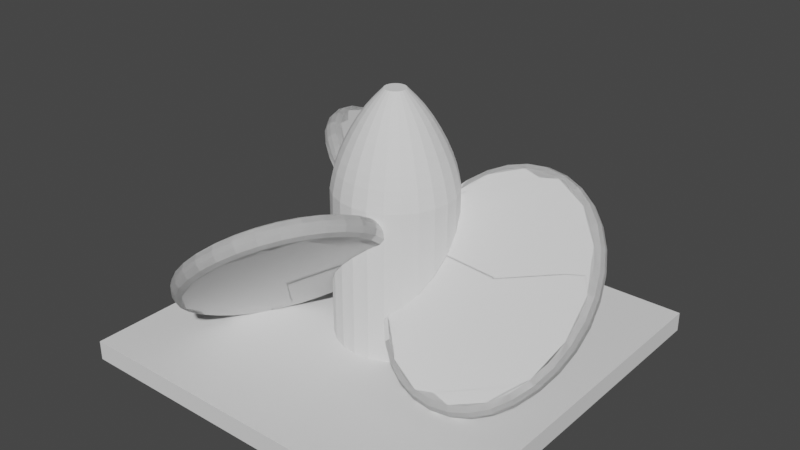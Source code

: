 # Source: propeller_01.blend  (saved by Blender 2.92.15; exported with 4.5.12 LTS)
import bpy
from mathutils import Matrix  # noqa: F401  (used for matrix-valued properties, if any)

bpy.ops.wm.read_factory_settings(use_empty=True)
scene = bpy.context.scene
scene.name = 'Scene'

# ---- collections
col_main = bpy.data.collections.new('[Main]'); scene.collection.children.link(col_main)
col_sub = bpy.data.collections.new('[SUB] 中心軸'); col_main.children.link(col_sub)

# ---- world
world_world = bpy.data.worlds.new('World'); scene.world = world_world
world_world.use_nodes = True; world_world.node_tree.nodes.clear()
_N = world_world.node_tree.nodes; _L = world_world.node_tree.links
n0 = _N.new('ShaderNodeOutputWorld'); n0.name = 'World Output'; n0.location = (300, 300)
n1 = _N.new('ShaderNodeBackground'); n1.name = 'Background'; n1.location = (10, 300)
n1.inputs[0].default_value = (0.05088, 0.05088, 0.05088, 1.0)
_L.new(n1.outputs[0], n0.inputs[0])
n0.is_active_output = True
world_world.color = (0.05088, 0.05088, 0.05088)
world_world.use_sun_shadow = False
world_world.sun_shadow_jitter_overblur = 0.0

# ---- meshes
me_x = bpy.data.meshes.new('圓柱體')
me_x.from_pydata([(0.0, 3.003, -0.013), (0.7772, 2.901, -0.013), (1.502, 2.601, -0.013), (2.123, 2.123, -0.013), (2.601, 1.501, -0.013), (2.901, 0.7772, -0.013), (3.003, 2.267e-07, -0.013), (2.901, -0.7772, -0.013), (2.601, -1.501, -0.013), (2.123, -2.123, -0.013), (1.502, -2.601, -0.013), (0.7772, -2.901, -0.013), (1.169e-06, -3.003, -0.013), (-0.7772, -2.901, -0.013), (-1.501, -2.601, -0.013), (-2.123, -2.123, -0.013), (-2.601, -1.502, -0.013), (-2.901, -0.7772, -0.013), (-3.003, -1.396e-06, -0.013), (-2.901, 0.7772, -0.013), (-2.601, 1.501, -0.013), (-2.123, 2.123, -0.013), (-1.502, 2.601, -0.013), (-0.7772, 2.901, -0.013), (0.0, 3.003, 7.582), (0.7772, 2.901, 7.582), (1.502, 2.601, 7.582), (2.123, 2.123, 7.582), (2.601, 1.501, 7.582), (2.901, 0.7772, 7.582), (3.003, 2.267e-07, 7.582), (2.901, -0.7772, 7.582), (2.601, -1.501, 7.582), (2.123, -2.123, 7.582), (1.502, -2.601, 7.582), (0.7772, -2.901, 7.582), (1.169e-06, -3.003, 7.582), (-0.7772, -2.901, 7.582), (-1.501, -2.601, 7.582), (-2.123, -2.123, 7.582), (-2.601, -1.502, 7.582), (-2.901, -0.7772, 7.582), (-3.003, -1.396e-06, 7.582), (-2.901, 0.7772, 7.582), (-2.601, 1.501, 7.582), (-2.123, 2.123, 7.582), (-1.502, 2.601, 7.582), (-0.7772, 2.901, 7.582), (0.0, 0.529, 12.31), (0.1369, 0.511, 12.31), (0.2645, 0.4581, 12.31), (0.3741, 0.3741, 12.31), (0.4581, 0.2645, 12.31), (0.511, 0.1369, 12.31), (0.529, 3.994e-08, 12.31), (0.511, -0.1369, 12.31), (0.4581, -0.2645, 12.31), (0.3741, -0.3741, 12.31), (0.2645, -0.4581, 12.31), (0.1369, -0.511, 12.31), (2.06e-07, -0.529, 12.31), (-0.1369, -0.511, 12.31), (-0.2645, -0.4581, 12.31), (-0.3741, -0.3741, 12.31), (-0.4581, -0.2645, 12.31), (-0.511, -0.1369, 12.31), (-0.529, -2.459e-07, 12.31), (-0.511, 0.1369, 12.31), (-0.4581, 0.2645, 12.31), (-0.3741, 0.3741, 12.31), (-0.2645, 0.4581, 12.31), (-0.1369, 0.511, 12.31), (0.0, 2.915, 8.072), (0.0, 1.007, 11.81), (0.0, 2.791, 8.59), (0.0, 2.596, 9.163), (0.0, 2.342, 9.759), (0.0, 2.04, 10.35), (0.0, 1.705, 10.91), (0.0, 1.355, 11.4), (0.7544, 2.816, 8.072), (0.2607, 0.9729, 11.81), (0.7223, 2.696, 8.59), (0.672, 2.508, 9.163), (0.6061, 2.262, 9.759), (0.5279, 1.97, 10.35), (0.4414, 1.647, 10.91), (0.3508, 1.309, 11.4), (-0.2607, 0.9729, 11.81), (-0.7544, 2.816, 8.072), (-0.3508, 1.309, 11.4), (-0.4414, 1.647, 10.91), (-0.5279, 1.97, 10.35), (-0.6061, 2.262, 9.759), (-0.672, 2.508, 9.163), (-0.7223, 2.696, 8.59), (0.5036, 0.8723, 11.81), (1.457, 2.524, 8.072), (0.6776, 1.174, 11.4), (0.8526, 1.477, 10.91), (1.02, 1.766, 10.35), (1.171, 2.028, 9.759), (1.298, 2.248, 9.163), (1.395, 2.417, 8.59), (2.061, 2.061, 8.072), (0.7122, 0.7122, 11.81), (1.973, 1.973, 8.59), (1.836, 1.836, 9.163), (1.656, 1.656, 9.759), (1.442, 1.442, 10.35), (1.206, 1.206, 10.91), (0.9583, 0.9583, 11.4), (2.524, 1.457, 8.072), (0.8723, 0.5036, 11.81), (2.417, 1.395, 8.59), (2.248, 1.298, 9.163), (2.028, 1.171, 9.759), (1.766, 1.02, 10.35), (1.477, 0.8526, 10.91), (1.174, 0.6776, 11.4), (2.816, 0.7544, 8.072), (0.9729, 0.2607, 11.81), (2.696, 0.7223, 8.59), (2.508, 0.672, 9.163), (2.262, 0.6061, 9.759), (1.97, 0.5279, 10.35), (1.647, 0.4414, 10.91), (1.309, 0.3508, 11.4), (2.915, 2.248e-07, 8.072), (1.007, 8.219e-08, 11.81), (2.791, 2.193e-07, 8.59), (2.596, 2.077e-07, 9.163), (2.342, 1.9e-07, 9.759), (2.04, 1.667e-07, 10.35), (1.705, 1.416e-07, 10.91), (1.355, 1.122e-07, 11.4), (2.816, -0.7544, 8.072), (0.9729, -0.2607, 11.81), (2.696, -0.7223, 8.59), (2.508, -0.672, 9.163), (2.262, -0.6061, 9.759), (1.97, -0.5279, 10.35), (1.647, -0.4414, 10.91), (1.309, -0.3508, 11.4), (2.524, -1.457, 8.072), (0.8723, -0.5036, 11.81), (2.417, -1.395, 8.59), (2.248, -1.298, 9.163), (2.028, -1.171, 9.759), (1.766, -1.02, 10.35), (1.477, -0.8526, 10.91), (1.174, -0.6776, 11.4), (2.061, -2.061, 8.072), (0.7122, -0.7122, 11.81), (1.973, -1.973, 8.59), (1.836, -1.836, 9.163), (1.656, -1.656, 9.759), (1.442, -1.442, 10.35), (1.206, -1.206, 10.91), (0.9583, -0.9583, 11.4), (1.457, -2.524, 8.072), (0.5036, -0.8723, 11.81), (1.395, -2.417, 8.59), (1.298, -2.248, 9.163), (1.171, -2.028, 9.759), (1.02, -1.766, 10.35), (0.8526, -1.477, 10.91), (0.6776, -1.174, 11.4), (0.7544, -2.816, 8.072), (0.2607, -0.9729, 11.81), (0.7223, -2.696, 8.59), (0.672, -2.508, 9.163), (0.6061, -2.262, 9.759), (0.5279, -1.97, 10.35), (0.4414, -1.647, 10.91), (0.3508, -1.309, 11.4), (1.135e-06, -2.915, 8.072), (3.922e-07, -1.007, 11.81), (1.087e-06, -2.791, 8.59), (1.011e-06, -2.596, 9.163), (9.118e-07, -2.342, 9.759), (7.944e-07, -2.04, 10.35), (6.631e-07, -1.705, 10.91), (5.281e-07, -1.355, 11.4), (-0.7544, -2.816, 8.072), (-0.2607, -0.9729, 11.81), (-0.7223, -2.696, 8.59), (-0.672, -2.508, 9.163), (-0.6061, -2.262, 9.759), (-0.5279, -1.97, 10.35), (-0.4414, -1.647, 10.91), (-0.3508, -1.309, 11.4), (-1.457, -2.524, 8.072), (-0.5036, -0.8723, 11.81), (-1.395, -2.417, 8.59), (-1.298, -2.248, 9.163), (-1.171, -2.028, 9.759), (-1.02, -1.766, 10.35), (-0.8526, -1.477, 10.91), (-0.6776, -1.174, 11.4), (-2.061, -2.061, 8.072), (-0.7122, -0.7122, 11.81), (-1.973, -1.973, 8.59), (-1.836, -1.836, 9.163), (-1.656, -1.656, 9.759), (-1.442, -1.442, 10.35), (-1.206, -1.206, 10.91), (-0.9583, -0.9583, 11.4), (-2.524, -1.457, 8.072), (-0.8723, -0.5036, 11.81), (-2.417, -1.395, 8.59), (-2.248, -1.298, 9.163), (-2.028, -1.171, 9.759), (-1.766, -1.02, 10.35), (-1.477, -0.8526, 10.91), (-1.174, -0.6776, 11.4), (-2.816, -0.7544, 8.072), (-0.9729, -0.2607, 11.81), (-2.696, -0.7223, 8.59), (-2.508, -0.672, 9.163), (-2.262, -0.6061, 9.759), (-1.97, -0.5279, 10.35), (-1.647, -0.4414, 10.91), (-1.309, -0.3508, 11.4), (-2.915, -1.35e-06, 8.072), (-1.007, -4.621e-07, 11.81), (-2.791, -1.288e-06, 8.59), (-2.596, -1.196e-06, 9.163), (-2.342, -1.076e-06, 9.759), (-2.04, -9.35e-07, 10.35), (-1.705, -7.804e-07, 10.91), (-1.355, -6.198e-07, 11.4), (-2.816, 0.7544, 8.072), (-0.9729, 0.2607, 11.81), (-2.696, 0.7223, 8.59), (-2.508, 0.672, 9.163), (-2.262, 0.6061, 9.759), (-1.97, 0.5279, 10.35), (-1.647, 0.4414, 10.91), (-1.309, 0.3508, 11.4), (-2.524, 1.457, 8.072), (-0.8723, 0.5036, 11.81), (-2.417, 1.395, 8.59), (-2.248, 1.298, 9.163), (-2.028, 1.171, 9.759), (-1.766, 1.02, 10.35), (-1.477, 0.8526, 10.91), (-1.174, 0.6776, 11.4), (-2.061, 2.061, 8.072), (-0.7122, 0.7122, 11.81), (-1.973, 1.973, 8.59), (-1.836, 1.836, 9.163), (-1.656, 1.656, 9.759), (-1.442, 1.442, 10.35), (-1.206, 1.206, 10.91), (-0.9583, 0.9583, 11.4), (-1.457, 2.524, 8.072), (-0.5036, 0.8723, 11.81), (-1.395, 2.417, 8.59), (-1.298, 2.248, 9.163), (-1.171, 2.028, 9.759), (-1.02, 1.766, 10.35), (-0.8526, 1.477, 10.91), (-0.6776, 1.174, 11.4)], [], [(25, 80, 97, 26), (27, 104, 112, 28), (28, 112, 120, 29), (29, 120, 128, 30), (30, 128, 136, 31), (31, 136, 144, 32), (32, 144, 152, 33), (33, 152, 160, 34), (34, 160, 168, 35), (35, 168, 176, 36), (36, 176, 184, 37), (37, 184, 192, 38), (38, 192, 200, 39), (39, 200, 208, 40), (40, 208, 216, 41), (41, 216, 224, 42), (42, 224, 232, 43), (43, 232, 240, 44), (44, 240, 248, 45), (45, 248, 256, 46), (46, 256, 89, 47), (47, 89, 72, 24), (257, 70, 71, 88), (0, 1, 2, 3, 4, 5, 6, 7, 8, 9, 10, 11, 12, 13, 14, 15, 16, 17, 18, 19, 20, 21, 22, 23), (23, 47, 24, 0), (22, 46, 47, 23), (21, 45, 46, 22), (20, 44, 45, 21), (19, 43, 44, 20), (18, 42, 43, 19), (17, 41, 42, 18), (16, 40, 41, 17), (15, 39, 40, 16), (14, 38, 39, 15), (13, 37, 38, 14), (12, 36, 37, 13), (11, 35, 36, 12), (10, 34, 35, 11), (9, 33, 34, 10), (8, 32, 33, 9), (7, 31, 32, 8), (6, 30, 31, 7), (5, 29, 30, 6), (4, 28, 29, 5), (3, 27, 28, 4), (2, 26, 27, 3), (1, 25, 26, 2), (0, 24, 25, 1), (49, 48, 71, 70, 69, 68, 67, 66, 65, 64, 63, 62, 61, 60, 59, 58, 57, 56, 55, 54, 53, 52, 51, 50), (81, 49, 50, 96), (88, 71, 48, 73), (26, 97, 104, 27), (249, 69, 70, 257), (241, 68, 69, 249), (233, 67, 68, 241), (225, 66, 67, 233), (217, 65, 66, 225), (209, 64, 65, 217), (201, 63, 64, 209), (193, 62, 63, 201), (185, 61, 62, 193), (177, 60, 61, 185), (169, 59, 60, 177), (161, 58, 59, 169), (153, 57, 58, 161), (145, 56, 57, 153), (137, 55, 56, 145), (129, 54, 55, 137), (121, 53, 54, 129), (113, 52, 53, 121), (105, 51, 52, 113), (96, 50, 51, 105), (24, 72, 80, 25), (81, 96, 98, 87), (87, 98, 99, 86), (86, 99, 100, 85), (85, 100, 101, 84), (84, 101, 102, 83), (83, 102, 103, 82), (82, 103, 97, 80), (73, 81, 87, 79), (79, 87, 86, 78), (78, 86, 85, 77), (77, 85, 84, 76), (76, 84, 83, 75), (75, 83, 82, 74), (74, 82, 80, 72), (257, 88, 90, 263), (263, 90, 91, 262), (262, 91, 92, 261), (261, 92, 93, 260), (260, 93, 94, 259), (259, 94, 95, 258), (258, 95, 89, 256), (249, 257, 263, 255), (255, 263, 262, 254), (254, 262, 261, 253), (253, 261, 260, 252), (252, 260, 259, 251), (251, 259, 258, 250), (250, 258, 256, 248), (241, 249, 255, 247), (247, 255, 254, 246), (246, 254, 253, 245), (245, 253, 252, 244), (244, 252, 251, 243), (243, 251, 250, 242), (242, 250, 248, 240), (233, 241, 247, 239), (239, 247, 246, 238), (238, 246, 245, 237), (237, 245, 244, 236), (236, 244, 243, 235), (235, 243, 242, 234), (234, 242, 240, 232), (225, 233, 239, 231), (231, 239, 238, 230), (230, 238, 237, 229), (229, 237, 236, 228), (228, 236, 235, 227), (227, 235, 234, 226), (226, 234, 232, 224), (217, 225, 231, 223), (223, 231, 230, 222), (222, 230, 229, 221), (221, 229, 228, 220), (220, 228, 227, 219), (219, 227, 226, 218), (218, 226, 224, 216), (209, 217, 223, 215), (215, 223, 222, 214), (214, 222, 221, 213), (213, 221, 220, 212), (212, 220, 219, 211), (211, 219, 218, 210), (210, 218, 216, 208), (201, 209, 215, 207), (207, 215, 214, 206), (206, 214, 213, 205), (205, 213, 212, 204), (204, 212, 211, 203), (203, 211, 210, 202), (202, 210, 208, 200), (193, 201, 207, 199), (199, 207, 206, 198), (198, 206, 205, 197), (197, 205, 204, 196), (196, 204, 203, 195), (195, 203, 202, 194), (194, 202, 200, 192), (185, 193, 199, 191), (191, 199, 198, 190), (190, 198, 197, 189), (189, 197, 196, 188), (188, 196, 195, 187), (187, 195, 194, 186), (186, 194, 192, 184), (177, 185, 191, 183), (183, 191, 190, 182), (182, 190, 189, 181), (181, 189, 188, 180), (180, 188, 187, 179), (179, 187, 186, 178), (178, 186, 184, 176), (169, 177, 183, 175), (175, 183, 182, 174), (174, 182, 181, 173), (173, 181, 180, 172), (172, 180, 179, 171), (171, 179, 178, 170), (170, 178, 176, 168), (161, 169, 175, 167), (167, 175, 174, 166), (166, 174, 173, 165), (165, 173, 172, 164), (164, 172, 171, 163), (163, 171, 170, 162), (162, 170, 168, 160), (153, 161, 167, 159), (159, 167, 166, 158), (158, 166, 165, 157), (157, 165, 164, 156), (156, 164, 163, 155), (155, 163, 162, 154), (154, 162, 160, 152), (145, 153, 159, 151), (151, 159, 158, 150), (150, 158, 157, 149), (149, 157, 156, 148), (148, 156, 155, 147), (147, 155, 154, 146), (146, 154, 152, 144), (137, 145, 151, 143), (143, 151, 150, 142), (142, 150, 149, 141), (141, 149, 148, 140), (140, 148, 147, 139), (139, 147, 146, 138), (138, 146, 144, 136), (129, 137, 143, 135), (135, 143, 142, 134), (134, 142, 141, 133), (133, 141, 140, 132), (132, 140, 139, 131), (131, 139, 138, 130), (130, 138, 136, 128), (121, 129, 135, 127), (127, 135, 134, 126), (126, 134, 133, 125), (125, 133, 132, 124), (124, 132, 131, 123), (123, 131, 130, 122), (122, 130, 128, 120), (113, 121, 127, 119), (119, 127, 126, 118), (118, 126, 125, 117), (117, 125, 124, 116), (116, 124, 123, 115), (115, 123, 122, 114), (114, 122, 120, 112), (105, 113, 119, 111), (111, 119, 118, 110), (110, 118, 117, 109), (109, 117, 116, 108), (108, 116, 115, 107), (107, 115, 114, 106), (106, 114, 112, 104), (96, 105, 111, 98), (98, 111, 110, 99), (99, 110, 109, 100), (100, 109, 108, 101), (101, 108, 107, 102), (102, 107, 106, 103), (103, 106, 104, 97), (88, 73, 79, 90), (90, 79, 78, 91), (91, 78, 77, 92), (92, 77, 76, 93), (93, 76, 75, 94), (94, 75, 74, 95), (95, 74, 72, 89), (73, 48, 49, 81)])
_uv = me_x.uv_layers.new(name='UVMap')
_uv.uv.foreach_set('vector', [0.9583, 0.9093, 0.9583, 0.9101, 0.9167, 0.9101, 0.9167, 0.9093, 0.875, 0.9093, 0.875, 0.9101, 0.8333, 0.9101, 0.8333, 0.9093, 0.8333, 0.9093, 0.8333, 0.9101, 0.7917, 0.9101, 0.7917, 0.9093, 0.7917, 0.9093, 0.7917, 0.9101, 0.75, 0.9101, 0.75, 0.9093, 0.75, 0.9093, 0.75, 0.9101, 0.7083, 0.9101, 0.7083, 0.9093, 0.7083, 0.9093, 0.7083, 0.9101, 0.6667, 0.9101, 0.6667, 0.9093, 0.6667, 0.9093, 0.6667, 0.9101, 0.625, 0.9101, 0.625, 0.9093, 0.625, 0.9093, 0.625, 0.9101, 0.5833, 0.9101, 0.5833, 0.9093, 0.5833, 0.9093, 0.5833, 0.9101, 0.5417, 0.9101, 0.5417, 0.9093, 0.5417, 0.9093, 0.5417, 0.9101, 0.5, 0.9101, 0.5, 0.9093, 0.5, 0.9093, 0.5, 0.9101, 0.4583, 0.9101, 0.4583, 0.9093, 0.4583, 0.9093, 0.4583, 0.9101, 0.4167, 0.9101, 0.4167, 0.9093, 0.4167, 0.9093, 0.4167, 0.9101, 0.375, 0.9101, 0.375, 0.9093, 0.375, 0.9093, 0.375, 0.9101, 0.3333, 0.9101, 0.3333, 0.9093, 0.3333, 0.9093, 0.3333, 0.9101, 0.2917, 0.9101, 0.2917, 0.9093, 0.2917, 0.9093, 0.2917, 0.9101, 0.25, 0.9101, 0.25, 0.9093, 0.25, 0.9093, 0.25, 0.9101, 0.2083, 0.9101, 0.2083, 0.9093, 0.2083, 0.9093, 0.2083, 0.9101, 0.1667, 0.9101, 0.1667, 0.9093, 0.1667, 0.9093, 0.1667, 0.9101, 0.125, 0.9101, 0.125, 0.9093, 0.125, 0.9093, 0.125, 0.9101, 0.08333, 0.9101, 0.08333, 0.9093, 0.08333, 0.9093, 0.08333, 0.9101, 0.04167, 0.9101, 0.04167, 0.9093, 0.04167, 0.9093, 0.04167, 0.9101, -1.863e-07, 0.9101, -1.863e-07, 0.9093, 0.08333, 0.9165, 0.08333, 0.9175, 0.04167, 0.9175, 0.04167, 0.9165, 0.75, 0.49, 0.8121, 0.4818, 0.87, 0.4578, 0.9197, 0.4197, 0.9578, 0.37, 0.9818, 0.3121, 0.99, 0.25, 0.9818, 0.1879, 0.9578, 0.13, 0.9197, 0.08029, 0.87, 0.04215, 0.8121, 0.01818, 0.75, 0.01, 0.6879, 0.01818, 0.63, 0.04215, 0.5803, 0.08029, 0.5422, 0.13, 0.5182, 0.1879, 0.51, 0.25, 0.5182, 0.3121, 0.5422, 0.37, 0.5803, 0.4197, 0.63, 0.4578, 0.6879, 0.4818, 0.04167, 0.5, 0.04167, 0.9093, -1.863e-07, 0.9093, -1.863e-07, 0.5, 0.08333, 0.5, 0.08333, 0.9093, 0.04167, 0.9093, 0.04167, 0.5, 0.125, 0.5, 0.125, 0.9093, 0.08333, 0.9093, 0.08333, 0.5, 0.1667, 0.5, 0.1667, 0.9093, 0.125, 0.9093, 0.125, 0.5, 0.2083, 0.5, 0.2083, 0.9093, 0.1667, 0.9093, 0.1667, 0.5, 0.25, 0.5, 0.25, 0.9093, 0.2083, 0.9093, 0.2083, 0.5, 0.2917, 0.5, 0.2917, 0.9093, 0.25, 0.9093, 0.25, 0.5, 0.3333, 0.5, 0.3333, 0.9093, 0.2917, 0.9093, 0.2917, 0.5, 0.375, 0.5, 0.375, 0.9093, 0.3333, 0.9093, 0.3333, 0.5, 0.4167, 0.5, 0.4167, 0.9093, 0.375, 0.9093, 0.375, 0.5, 0.4583, 0.5, 0.4583, 0.9093, 0.4167, 0.9093, 0.4167, 0.5, 0.5, 0.5, 0.5, 0.9093, 0.4583, 0.9093, 0.4583, 0.5, 0.5417, 0.5, 0.5417, 0.9093, 0.5, 0.9093, 0.5, 0.5, 0.5833, 0.5, 0.5833, 0.9093, 0.5417, 0.9093, 0.5417, 0.5, 0.625, 0.5, 0.625, 0.9093, 0.5833, 0.9093, 0.5833, 0.5, 0.6667, 0.5, 0.6667, 0.9093, 0.625, 0.9093, 0.625, 0.5, 0.7083, 0.5, 0.7083, 0.9093, 0.6667, 0.9093, 0.6667, 0.5, 0.75, 0.5, 0.75, 0.9093, 0.7083, 0.9093, 0.7083, 0.5, 0.7917, 0.5, 0.7917, 0.9093, 0.75, 0.9093, 0.75, 0.5, 0.8333, 0.5, 0.8333, 0.9093, 0.7917, 0.9093, 0.7917, 0.5, 0.875, 0.5, 0.875, 0.9093, 0.8333, 0.9093, 0.8333, 0.5, 0.9167, 0.5, 0.9167, 0.9093, 0.875, 0.9093, 0.875, 0.5, 0.9583, 0.5, 0.9583, 0.9093, 0.9167, 0.9093, 0.9167, 0.5, 1.0, 0.5, 1.0, 0.9093, 0.9583, 0.9093, 0.9583, 0.5, 0.9583, 0.9175, -1.863e-07, 0.9175, 0.04167, 0.9175, 0.08333, 0.9175, 0.125, 0.9175, 0.1667, 0.9175, 0.2083, 0.9175, 0.25, 0.9175, 0.2917, 0.9175, 0.3333, 0.9175, 0.375, 0.9175, 0.4167, 0.9175, 0.4583, 0.9175, 0.5, 0.9175, 0.5417, 0.9175, 0.5833, 0.9175, 0.625, 0.9175, 0.6667, 0.9175, 0.7083, 0.9175, 0.75, 0.9175, 0.7917, 0.9175, 0.8333, 0.9175, 0.875, 0.9175, 0.9167, 0.9175, 0.9583, 0.9165, 0.9583, 0.9175, 0.9167, 0.9175, 0.9167, 0.9165, 0.04167, 0.9165, 0.04167, 0.9175, -1.863e-07, 0.9175, -1.863e-07, 0.9165, 0.9167, 0.9093, 0.9167, 0.9101, 0.875, 0.9101, 0.875, 0.9093, 0.125, 0.9165, 0.125, 0.9175, 0.08333, 0.9175, 0.08333, 0.9165, 0.1667, 0.9165, 0.1667, 0.9175, 0.125, 0.9175, 0.125, 0.9165, 0.2083, 0.9165, 0.2083, 0.9175, 0.1667, 0.9175, 0.1667, 0.9165, 0.25, 0.9165, 0.25, 0.9175, 0.2083, 0.9175, 0.2083, 0.9165, 0.2917, 0.9165, 0.2917, 0.9175, 0.25, 0.9175, 0.25, 0.9165, 0.3333, 0.9165, 0.3333, 0.9175, 0.2917, 0.9175, 0.2917, 0.9165, 0.375, 0.9165, 0.375, 0.9175, 0.3333, 0.9175, 0.3333, 0.9165, 0.4167, 0.9165, 0.4167, 0.9175, 0.375, 0.9175, 0.375, 0.9165, 0.4583, 0.9165, 0.4583, 0.9175, 0.4167, 0.9175, 0.4167, 0.9165, 0.5, 0.9165, 0.5, 0.9175, 0.4583, 0.9175, 0.4583, 0.9165, 0.5417, 0.9165, 0.5417, 0.9175, 0.5, 0.9175, 0.5, 0.9165, 0.5833, 0.9165, 0.5833, 0.9175, 0.5417, 0.9175, 0.5417, 0.9165, 0.625, 0.9165, 0.625, 0.9175, 0.5833, 0.9175, 0.5833, 0.9165, 0.6667, 0.9165, 0.6667, 0.9175, 0.625, 0.9175, 0.625, 0.9165, 0.7083, 0.9165, 0.7083, 0.9175, 0.6667, 0.9175, 0.6667, 0.9165, 0.75, 0.9165, 0.75, 0.9175, 0.7083, 0.9175, 0.7083, 0.9165, 0.7917, 0.9165, 0.7917, 0.9175, 0.75, 0.9175, 0.75, 0.9165, 0.8333, 0.9165, 0.8333, 0.9175, 0.7917, 0.9175, 0.7917, 0.9165, 0.875, 0.9165, 0.875, 0.9175, 0.8333, 0.9175, 0.8333, 0.9165, 0.9167, 0.9165, 0.9167, 0.9175, 0.875, 0.9175, 0.875, 0.9165, 1.0, 0.9093, 1.0, 0.9101, 0.9583, 0.9101, 0.9583, 0.9093, 0.9583, 0.9165, 0.9167, 0.9165, 0.9167, 0.9158, 0.9583, 0.9158, 0.9583, 0.9158, 0.9167, 0.9158, 0.9167, 0.9149, 0.9583, 0.9149, 0.9583, 0.9149, 0.9167, 0.9149, 0.9167, 0.914, 0.9583, 0.914, 0.9583, 0.914, 0.9167, 0.914, 0.9167, 0.9128, 0.9583, 0.9128, 0.9583, 0.9128, 0.9167, 0.9128, 0.9167, 0.9118, 0.9583, 0.9118, 0.9583, 0.9118, 0.9167, 0.9118, 0.9167, 0.9109, 0.9583, 0.9109, 0.9583, 0.9109, 0.9167, 0.9109, 0.9167, 0.9101, 0.9583, 0.9101, 1.0, 0.9165, 0.9583, 0.9165, 0.9583, 0.9158, 0.9997, 0.9158, 0.9997, 0.9158, 0.9583, 0.9158, 0.9583, 0.9149, 0.999, 0.9149, 0.999, 0.9149, 0.9583, 0.9149, 0.9583, 0.914, 0.9982, 0.914, 0.9982, 0.914, 0.9583, 0.914, 0.9583, 0.9128, 0.9979, 0.9128, 0.9979, 0.9128, 0.9583, 0.9128, 0.9583, 0.9118, 0.9991, 0.9118, 0.9991, 0.9118, 0.9583, 0.9118, 0.9583, 0.9109, 0.9998, 0.9109, 0.9998, 0.9109, 0.9583, 0.9109, 0.9583, 0.9101, 1.0, 0.9101, 0.08333, 0.9165, 0.04167, 0.9165, 0.04167, 0.9158, 0.08333, 0.9158, 0.08333, 0.9158, 0.04167, 0.9158, 0.04167, 0.9149, 0.08333, 0.9149, 0.08333, 0.9149, 0.04167, 0.9149, 0.04167, 0.914, 0.08333, 0.914, 0.08333, 0.914, 0.04167, 0.914, 0.04167, 0.9128, 0.08333, 0.9128, 0.08333, 0.9128, 0.04167, 0.9128, 0.04167, 0.9118, 0.08333, 0.9118, 0.08333, 0.9118, 0.04167, 0.9118, 0.04167, 0.9109, 0.08333, 0.9109, 0.08333, 0.9109, 0.04167, 0.9109, 0.04167, 0.9101, 0.08333, 0.9101, 0.125, 0.9165, 0.08333, 0.9165, 0.08333, 0.9158, 0.125, 0.9158, 0.125, 0.9158, 0.08333, 0.9158, 0.08333, 0.9149, 0.125, 0.9149, 0.125, 0.9149, 0.08333, 0.9149, 0.08333, 0.914, 0.125, 0.914, 0.125, 0.914, 0.08333, 0.914, 0.08333, 0.9128, 0.125, 0.9128, 0.125, 0.9128, 0.08333, 0.9128, 0.08333, 0.9118, 0.125, 0.9118, 0.125, 0.9118, 0.08333, 0.9118, 0.08333, 0.9109, 0.125, 0.9109, 0.125, 0.9109, 0.08333, 0.9109, 0.08333, 0.9101, 0.125, 0.9101, 0.1667, 0.9165, 0.125, 0.9165, 0.125, 0.9158, 0.1667, 0.9158, 0.1667, 0.9158, 0.125, 0.9158, 0.125, 0.9149, 0.1667, 0.9149, 0.1667, 0.9149, 0.125, 0.9149, 0.125, 0.914, 0.1667, 0.914, 0.1667, 0.914, 0.125, 0.914, 0.125, 0.9128, 0.1667, 0.9128, 0.1667, 0.9128, 0.125, 0.9128, 0.125, 0.9118, 0.1667, 0.9118, 0.1667, 0.9118, 0.125, 0.9118, 0.125, 0.9109, 0.1667, 0.9109, 0.1667, 0.9109, 0.125, 0.9109, 0.125, 0.9101, 0.1667, 0.9101, 0.2083, 0.9165, 0.1667, 0.9165, 0.1667, 0.9158, 0.2083, 0.9158, 0.2083, 0.9158, 0.1667, 0.9158, 0.1667, 0.9149, 0.2083, 0.9149, 0.2083, 0.9149, 0.1667, 0.9149, 0.1667, 0.914, 0.2083, 0.914, 0.2083, 0.914, 0.1667, 0.914, 0.1667, 0.9128, 0.2083, 0.9128, 0.2083, 0.9128, 0.1667, 0.9128, 0.1667, 0.9118, 0.2083, 0.9118, 0.2083, 0.9118, 0.1667, 0.9118, 0.1667, 0.9109, 0.2083, 0.9109, 0.2083, 0.9109, 0.1667, 0.9109, 0.1667, 0.9101, 0.2083, 0.9101, 0.25, 0.9165, 0.2083, 0.9165, 0.2083, 0.9158, 0.25, 0.9158, 0.25, 0.9158, 0.2083, 0.9158, 0.2083, 0.9149, 0.25, 0.9149, 0.25, 0.9149, 0.2083, 0.9149, 0.2083, 0.914, 0.25, 0.914, 0.25, 0.914, 0.2083, 0.914, 0.2083, 0.9128, 0.25, 0.9128, 0.25, 0.9128, 0.2083, 0.9128, 0.2083, 0.9118, 0.25, 0.9118, 0.25, 0.9118, 0.2083, 0.9118, 0.2083, 0.9109, 0.25, 0.9109, 0.25, 0.9109, 0.2083, 0.9109, 0.2083, 0.9101, 0.25, 0.9101, 0.2917, 0.9165, 0.25, 0.9165, 0.25, 0.9158, 0.2917, 0.9158, 0.2917, 0.9158, 0.25, 0.9158, 0.25, 0.9149, 0.2917, 0.9149, 0.2917, 0.9149, 0.25, 0.9149, 0.25, 0.914, 0.2917, 0.914, 0.2917, 0.914, 0.25, 0.914, 0.25, 0.9128, 0.2917, 0.9128, 0.2917, 0.9128, 0.25, 0.9128, 0.25, 0.9118, 0.2917, 0.9118, 0.2917, 0.9118, 0.25, 0.9118, 0.25, 0.9109, 0.2917, 0.9109, 0.2917, 0.9109, 0.25, 0.9109, 0.25, 0.9101, 0.2917, 0.9101, 0.3333, 0.9165, 0.2917, 0.9165, 0.2917, 0.9158, 0.3333, 0.9158, 0.3333, 0.9158, 0.2917, 0.9158, 0.2917, 0.9149, 0.3333, 0.9149, 0.3333, 0.9149, 0.2917, 0.9149, 0.2917, 0.914, 0.3333, 0.914, 0.3333, 0.914, 0.2917, 0.914, 0.2917, 0.9128, 0.3333, 0.9128, 0.3333, 0.9128, 0.2917, 0.9128, 0.2917, 0.9118, 0.3333, 0.9118, 0.3333, 0.9118, 0.2917, 0.9118, 0.2917, 0.9109, 0.3333, 0.9109, 0.3333, 0.9109, 0.2917, 0.9109, 0.2917, 0.9101, 0.3333, 0.9101, 0.375, 0.9165, 0.3333, 0.9165, 0.3333, 0.9158, 0.375, 0.9158, 0.375, 0.9158, 0.3333, 0.9158, 0.3333, 0.9149, 0.375, 0.9149, 0.375, 0.9149, 0.3333, 0.9149, 0.3333, 0.914, 0.375, 0.914, 0.375, 0.914, 0.3333, 0.914, 0.3333, 0.9128, 0.375, 0.9128, 0.375, 0.9128, 0.3333, 0.9128, 0.3333, 0.9118, 0.375, 0.9118, 0.375, 0.9118, 0.3333, 0.9118, 0.3333, 0.9109, 0.375, 0.9109, 0.375, 0.9109, 0.3333, 0.9109, 0.3333, 0.9101, 0.375, 0.9101, 0.4167, 0.9165, 0.375, 0.9165, 0.375, 0.9158, 0.4167, 0.9158, 0.4167, 0.9158, 0.375, 0.9158, 0.375, 0.9149, 0.4167, 0.9149, 0.4167, 0.9149, 0.375, 0.9149, 0.375, 0.914, 0.4167, 0.914, 0.4167, 0.914, 0.375, 0.914, 0.375, 0.9128, 0.4167, 0.9128, 0.4167, 0.9128, 0.375, 0.9128, 0.375, 0.9118, 0.4167, 0.9118, 0.4167, 0.9118, 0.375, 0.9118, 0.375, 0.9109, 0.4167, 0.9109, 0.4167, 0.9109, 0.375, 0.9109, 0.375, 0.9101, 0.4167, 0.9101, 0.4583, 0.9165, 0.4167, 0.9165, 0.4167, 0.9158, 0.4583, 0.9158, 0.4583, 0.9158, 0.4167, 0.9158, 0.4167, 0.9149, 0.4583, 0.9149, 0.4583, 0.9149, 0.4167, 0.9149, 0.4167, 0.914, 0.4583, 0.914, 0.4583, 0.914, 0.4167, 0.914, 0.4167, 0.9128, 0.4583, 0.9128, 0.4583, 0.9128, 0.4167, 0.9128, 0.4167, 0.9118, 0.4583, 0.9118, 0.4583, 0.9118, 0.4167, 0.9118, 0.4167, 0.9109, 0.4583, 0.9109, 0.4583, 0.9109, 0.4167, 0.9109, 0.4167, 0.9101, 0.4583, 0.9101, 0.5, 0.9165, 0.4583, 0.9165, 0.4583, 0.9158, 0.5, 0.9158, 0.5, 0.9158, 0.4583, 0.9158, 0.4583, 0.9149, 0.5, 0.9149, 0.5, 0.9149, 0.4583, 0.9149, 0.4583, 0.914, 0.5, 0.914, 0.5, 0.914, 0.4583, 0.914, 0.4583, 0.9128, 0.5, 0.9128, 0.5, 0.9128, 0.4583, 0.9128, 0.4583, 0.9118, 0.5, 0.9118, 0.5, 0.9118, 0.4583, 0.9118, 0.4583, 0.9109, 0.5, 0.9109, 0.5, 0.9109, 0.4583, 0.9109, 0.4583, 0.9101, 0.5, 0.9101, 0.5417, 0.9165, 0.5, 0.9165, 0.5, 0.9158, 0.5417, 0.9158, 0.5417, 0.9158, 0.5, 0.9158, 0.5, 0.9149, 0.5417, 0.9149, 0.5417, 0.9149, 0.5, 0.9149, 0.5, 0.914, 0.5417, 0.914, 0.5417, 0.914, 0.5, 0.914, 0.5, 0.9128, 0.5417, 0.9128, 0.5417, 0.9128, 0.5, 0.9128, 0.5, 0.9118, 0.5417, 0.9118, 0.5417, 0.9118, 0.5, 0.9118, 0.5, 0.9109, 0.5417, 0.9109, 0.5417, 0.9109, 0.5, 0.9109, 0.5, 0.9101, 0.5417, 0.9101, 0.5833, 0.9165, 0.5417, 0.9165, 0.5417, 0.9158, 0.5833, 0.9158, 0.5833, 0.9158, 0.5417, 0.9158, 0.5417, 0.9149, 0.5833, 0.9149, 0.5833, 0.9149, 0.5417, 0.9149, 0.5417, 0.914, 0.5833, 0.914, 0.5833, 0.914, 0.5417, 0.914, 0.5417, 0.9128, 0.5833, 0.9128, 0.5833, 0.9128, 0.5417, 0.9128, 0.5417, 0.9118, 0.5833, 0.9118, 0.5833, 0.9118, 0.5417, 0.9118, 0.5417, 0.9109, 0.5833, 0.9109, 0.5833, 0.9109, 0.5417, 0.9109, 0.5417, 0.9101, 0.5833, 0.9101, 0.625, 0.9165, 0.5833, 0.9165, 0.5833, 0.9158, 0.625, 0.9158, 0.625, 0.9158, 0.5833, 0.9158, 0.5833, 0.9149, 0.625, 0.9149, 0.625, 0.9149, 0.5833, 0.9149, 0.5833, 0.914, 0.625, 0.914, 0.625, 0.914, 0.5833, 0.914, 0.5833, 0.9128, 0.625, 0.9128, 0.625, 0.9128, 0.5833, 0.9128, 0.5833, 0.9118, 0.625, 0.9118, 0.625, 0.9118, 0.5833, 0.9118, 0.5833, 0.9109, 0.625, 0.9109, 0.625, 0.9109, 0.5833, 0.9109, 0.5833, 0.9101, 0.625, 0.9101, 0.6667, 0.9165, 0.625, 0.9165, 0.625, 0.9158, 0.6667, 0.9158, 0.6667, 0.9158, 0.625, 0.9158, 0.625, 0.9149, 0.6667, 0.9149, 0.6667, 0.9149, 0.625, 0.9149, 0.625, 0.914, 0.6667, 0.914, 0.6667, 0.914, 0.625, 0.914, 0.625, 0.9128, 0.6667, 0.9128, 0.6667, 0.9128, 0.625, 0.9128, 0.625, 0.9118, 0.6667, 0.9118, 0.6667, 0.9118, 0.625, 0.9118, 0.625, 0.9109, 0.6667, 0.9109, 0.6667, 0.9109, 0.625, 0.9109, 0.625, 0.9101, 0.6667, 0.9101, 0.7083, 0.9165, 0.6667, 0.9165, 0.6667, 0.9158, 0.7083, 0.9158, 0.7083, 0.9158, 0.6667, 0.9158, 0.6667, 0.9149, 0.7083, 0.9149, 0.7083, 0.9149, 0.6667, 0.9149, 0.6667, 0.914, 0.7083, 0.914, 0.7083, 0.914, 0.6667, 0.914, 0.6667, 0.9128, 0.7083, 0.9128, 0.7083, 0.9128, 0.6667, 0.9128, 0.6667, 0.9118, 0.7083, 0.9118, 0.7083, 0.9118, 0.6667, 0.9118, 0.6667, 0.9109, 0.7083, 0.9109, 0.7083, 0.9109, 0.6667, 0.9109, 0.6667, 0.9101, 0.7083, 0.9101, 0.75, 0.9165, 0.7083, 0.9165, 0.7083, 0.9158, 0.75, 0.9158, 0.75, 0.9158, 0.7083, 0.9158, 0.7083, 0.9149, 0.75, 0.9149, 0.75, 0.9149, 0.7083, 0.9149, 0.7083, 0.914, 0.75, 0.914, 0.75, 0.914, 0.7083, 0.914, 0.7083, 0.9128, 0.75, 0.9128, 0.75, 0.9128, 0.7083, 0.9128, 0.7083, 0.9118, 0.75, 0.9118, 0.75, 0.9118, 0.7083, 0.9118, 0.7083, 0.9109, 0.75, 0.9109, 0.75, 0.9109, 0.7083, 0.9109, 0.7083, 0.9101, 0.75, 0.9101, 0.7917, 0.9165, 0.75, 0.9165, 0.75, 0.9158, 0.7917, 0.9158, 0.7917, 0.9158, 0.75, 0.9158, 0.75, 0.9149, 0.7917, 0.9149, 0.7917, 0.9149, 0.75, 0.9149, 0.75, 0.914, 0.7917, 0.914, 0.7917, 0.914, 0.75, 0.914, 0.75, 0.9128, 0.7917, 0.9128, 0.7917, 0.9128, 0.75, 0.9128, 0.75, 0.9118, 0.7917, 0.9118, 0.7917, 0.9118, 0.75, 0.9118, 0.75, 0.9109, 0.7917, 0.9109, 0.7917, 0.9109, 0.75, 0.9109, 0.75, 0.9101, 0.7917, 0.9101, 0.8333, 0.9165, 0.7917, 0.9165, 0.7917, 0.9158, 0.8333, 0.9158, 0.8333, 0.9158, 0.7917, 0.9158, 0.7917, 0.9149, 0.8333, 0.9149, 0.8333, 0.9149, 0.7917, 0.9149, 0.7917, 0.914, 0.8333, 0.914, 0.8333, 0.914, 0.7917, 0.914, 0.7917, 0.9128, 0.8333, 0.9128, 0.8333, 0.9128, 0.7917, 0.9128, 0.7917, 0.9118, 0.8333, 0.9118, 0.8333, 0.9118, 0.7917, 0.9118, 0.7917, 0.9109, 0.8333, 0.9109, 0.8333, 0.9109, 0.7917, 0.9109, 0.7917, 0.9101, 0.8333, 0.9101, 0.875, 0.9165, 0.8333, 0.9165, 0.8333, 0.9158, 0.875, 0.9158, 0.875, 0.9158, 0.8333, 0.9158, 0.8333, 0.9149, 0.875, 0.9149, 0.875, 0.9149, 0.8333, 0.9149, 0.8333, 0.914, 0.875, 0.914, 0.875, 0.914, 0.8333, 0.914, 0.8333, 0.9128, 0.875, 0.9128, 0.875, 0.9128, 0.8333, 0.9128, 0.8333, 0.9118, 0.875, 0.9118, 0.875, 0.9118, 0.8333, 0.9118, 0.8333, 0.9109, 0.875, 0.9109, 0.875, 0.9109, 0.8333, 0.9109, 0.8333, 0.9101, 0.875, 0.9101, 0.9167, 0.9165, 0.875, 0.9165, 0.875, 0.9158, 0.9167, 0.9158, 0.9167, 0.9158, 0.875, 0.9158, 0.875, 0.9149, 0.9167, 0.9149, 0.9167, 0.9149, 0.875, 0.9149, 0.875, 0.914, 0.9167, 0.914, 0.9167, 0.914, 0.875, 0.914, 0.875, 0.9128, 0.9167, 0.9128, 0.9167, 0.9128, 0.875, 0.9128, 0.875, 0.9118, 0.9167, 0.9118, 0.9167, 0.9118, 0.875, 0.9118, 0.875, 0.9109, 0.9167, 0.9109, 0.9167, 0.9109, 0.875, 0.9109, 0.875, 0.9101, 0.9167, 0.9101, 0.04167, 0.9165, -1.863e-07, 0.9165, 0.0003328, 0.9158, 0.04167, 0.9158, 0.04167, 0.9158, 0.0003328, 0.9158, 0.001021, 0.9149, 0.04167, 0.9149, 0.04167, 0.9149, 0.001021, 0.9149, 0.001847, 0.914, 0.04167, 0.914, 0.04167, 0.914, 0.001847, 0.914, 0.002073, 0.9128, 0.04167, 0.9128, 0.04167, 0.9128, 0.002073, 0.9128, 0.0009077, 0.9118, 0.04167, 0.9118, 0.04167, 0.9118, 0.0009077, 0.9118, 0.0002221, 0.9109, 0.04167, 0.9109, 0.04167, 0.9109, 0.0002221, 0.9109, -1.863e-07, 0.9101, 0.04167, 0.9101, 1.0, 0.9165, 1.0, 0.9175, 0.9583, 0.9175, 0.9583, 0.9165])
me_x.use_remesh_fix_poles = True
me_x.use_remesh_preserve_attributes = False
me_x.use_mirror_vertex_groups = False
me_x.update()
me_001 = bpy.data.meshes.new('圓柱體.001')
me_001.from_pydata([(5.519, 4.327, 7.924), (5.519, 4.329, 8.461), (5.519, 4.439, 8.193), (5.519, 3.62, 8.631), (5.519, 4.157, 8.633), (5.519, 3.889, 8.743), (6.407, 4.252, 7.85), (6.495, 4.247, 8.38), (6.469, 4.359, 8.113), (6.407, 3.545, 8.557), (6.495, 4.075, 8.551), (6.469, 3.809, 8.664), (7.264, 4.032, 7.629), (7.433, 4.006, 8.138), (7.383, 4.124, 7.878), (7.264, 3.325, 8.336), (7.433, 3.834, 8.31), (7.383, 3.574, 8.428), (8.06, 3.671, 7.268), (8.297, 3.613, 7.746), (8.228, 3.741, 7.495), (8.06, 2.964, 7.975), (8.297, 3.442, 7.918), (8.228, 3.191, 8.046), (8.763, 3.181, 6.778), (9.055, 3.086, 7.218), (8.969, 3.225, 6.979), (8.763, 2.474, 7.485), (9.055, 2.914, 7.39), (8.969, 2.674, 7.529), (9.345, 2.58, 6.177), (9.677, 2.443, 6.576), (9.579, 2.594, 6.348), (9.345, 1.872, 6.884), (9.677, 2.271, 6.747), (9.579, 2.044, 6.898), (9.78, 1.889, 5.486), (10.14, 1.709, 5.842), (10.03, 1.873, 5.627), (9.78, 1.182, 6.194), (10.14, 1.538, 6.014), (10.03, 1.323, 6.177), (10.05, 1.137, 4.734), (10.42, 0.9136, 5.046), (10.31, 1.09, 4.844), (10.05, 0.4301, 5.442), (10.42, 0.7418, 5.218), (10.31, 0.5396, 5.394), (10.14, 0.3536, 3.951), (10.52, 0.08587, 4.218), (10.41, 0.2752, 4.029), (10.14, -0.3536, 4.658), (10.52, -0.08587, 4.39), (10.41, -0.2752, 4.579), (10.05, -0.4301, 3.167), (10.42, -0.7418, 3.391), (10.31, -0.5396, 3.214), (10.05, -1.137, 3.874), (10.42, -0.9136, 3.562), (10.31, -1.09, 3.765), (9.78, -1.182, 2.415), (10.14, -1.538, 2.595), (10.03, -1.323, 2.431), (9.78, -1.889, 3.122), (10.14, -1.709, 2.767), (10.03, -1.873, 2.982), (9.345, -1.872, 1.725), (9.677, -2.271, 1.861), (9.579, -2.044, 1.71), (9.345, -2.58, 2.432), (9.677, -2.443, 2.033), (9.579, -2.594, 2.261), (8.763, -2.474, 1.123), (9.055, -2.914, 1.218), (8.969, -2.674, 1.08), (8.763, -3.181, 1.83), (9.055, -3.086, 1.39), (8.969, -3.225, 1.63), (8.06, -2.964, 0.6334), (8.297, -3.442, 0.6908), (8.228, -3.191, 0.5631), (8.06, -3.671, 1.341), (8.297, -3.613, 0.8626), (8.228, -3.741, 1.113), (7.264, -3.325, 0.2724), (7.433, -3.834, 0.2988), (7.383, -3.574, 0.1802), (7.264, -4.032, 0.9795), (7.433, -4.006, 0.4705), (7.383, -4.124, 0.7305), (6.407, -3.545, 0.05182), (6.495, -4.075, 0.05733), (6.469, -3.809, -0.05516), (6.407, -4.252, 0.7589), (6.495, -4.247, 0.2291), (6.469, -4.359, 0.4951), (5.519, -3.62, -0.02233), (5.519, -4.157, -0.02419), (5.519, -3.889, -0.1345), (5.519, -4.327, 0.6848), (5.519, -4.329, 0.1476), (5.519, -4.439, 0.4158), (4.632, -3.545, 0.05182), (4.544, -4.075, 0.05733), (4.57, -3.809, -0.05516), (4.632, -4.252, 0.7589), (4.544, -4.247, 0.2291), (4.57, -4.359, 0.4951), (3.775, -3.325, 0.2724), (3.606, -3.834, 0.2988), (3.655, -3.574, 0.1802), (3.775, -4.032, 0.9795), (3.606, -4.006, 0.4705), (3.655, -4.124, 0.7305), (2.979, -2.964, 0.6334), (2.741, -3.442, 0.6908), (2.811, -3.191, 0.5631), (2.979, -3.671, 1.341), (2.741, -3.613, 0.8626), (2.811, -3.741, 1.113), (2.276, -2.474, 1.123), (1.984, -2.914, 1.218), (2.069, -2.674, 1.08), (2.276, -3.181, 1.83), (1.984, -3.086, 1.39), (2.069, -3.225, 1.63), (1.694, -1.872, 1.725), (1.362, -2.271, 1.861), (1.459, -2.044, 1.71), (1.694, -2.58, 2.432), (1.362, -2.443, 2.033), (1.459, -2.594, 2.261), (1.259, -1.182, 2.415), (0.8999, -1.538, 2.595), (1.005, -1.323, 2.431), (1.259, -1.889, 3.122), (0.8999, -1.709, 2.767), (1.005, -1.873, 2.982), (0.9901, -0.4301, 3.167), (0.6154, -0.7418, 3.391), (0.7252, -0.5396, 3.214), (0.9901, -1.137, 3.874), (0.6154, -0.9136, 3.562), (0.7252, -1.09, 3.765), (0.8992, 0.3536, 3.951), (0.5193, 0.08588, 4.218), (0.6306, 0.2752, 4.029), (0.8992, -0.3535, 4.658), (0.5193, -0.08587, 4.39), (0.6306, -0.2751, 4.579), (0.9901, 1.137, 4.734), (0.6154, 0.9136, 5.046), (0.7252, 1.09, 4.844), (0.9901, 0.4301, 5.442), (0.6154, 0.7418, 5.218), (0.7252, 0.5396, 5.394), (1.259, 1.889, 5.486), (0.8999, 1.709, 5.842), (1.005, 1.873, 5.627), (1.259, 1.182, 6.194), (0.8999, 1.538, 6.014), (1.005, 1.323, 6.177), (1.694, 2.58, 6.177), (1.362, 2.443, 6.576), (1.459, 2.594, 6.348), (1.694, 1.872, 6.884), (1.362, 2.271, 6.747), (1.459, 2.044, 6.898), (2.276, 3.181, 6.778), (1.984, 3.086, 7.218), (2.069, 3.225, 6.979), (2.276, 2.474, 7.485), (1.984, 2.914, 7.39), (2.069, 2.674, 7.529), (2.979, 3.671, 7.268), (2.741, 3.614, 7.746), (2.811, 3.741, 7.495), (2.979, 2.964, 7.975), (2.741, 3.442, 7.918), (2.811, 3.191, 8.046), (3.775, 4.032, 7.629), (3.606, 4.006, 8.138), (3.655, 4.124, 7.878), (3.775, 3.325, 8.336), (3.606, 3.834, 8.31), (3.655, 3.574, 8.428), (4.632, 4.252, 7.85), (4.544, 4.247, 8.38), (4.57, 4.359, 8.113), (4.632, 3.545, 8.557), (4.544, 4.075, 8.551), (4.57, 3.809, 8.664)], [], [(187, 190, 4, 1), (13, 16, 22, 19), (19, 22, 28, 25), (25, 28, 34, 31), (31, 34, 40, 37), (37, 40, 46, 43), (43, 46, 52, 49), (49, 52, 58, 55), (55, 58, 64, 61), (61, 64, 70, 67), (67, 70, 76, 73), (73, 76, 82, 79), (79, 82, 88, 85), (85, 88, 94, 91), (91, 94, 100, 97), (97, 100, 106, 103), (103, 106, 112, 109), (109, 112, 118, 115), (115, 118, 124, 121), (121, 124, 130, 127), (127, 130, 136, 133), (133, 136, 142, 139), (139, 142, 148, 145), (145, 148, 154, 151), (151, 154, 160, 157), (157, 160, 166, 163), (163, 166, 172, 169), (169, 172, 178, 175), (175, 178, 184, 181), (181, 184, 190, 187), (7, 10, 16, 13), (9, 3, 189, 183, 177, 171, 165, 159, 153, 147, 141, 135, 129, 123, 117, 111, 105, 99, 93, 87, 81, 75, 69, 63, 57, 51, 45, 39, 33, 27, 21, 15), (1, 4, 10, 7), (1, 7, 8, 2), (2, 8, 6, 0), (10, 4, 5, 11), (11, 5, 3, 9), (7, 13, 14, 8), (8, 14, 12, 6), (16, 10, 11, 17), (17, 11, 9, 15), (13, 19, 20, 14), (14, 20, 18, 12), (22, 16, 17, 23), (23, 17, 15, 21), (19, 25, 26, 20), (20, 26, 24, 18), (28, 22, 23, 29), (29, 23, 21, 27), (25, 31, 32, 26), (26, 32, 30, 24), (34, 28, 29, 35), (35, 29, 27, 33), (31, 37, 38, 32), (32, 38, 36, 30), (40, 34, 35, 41), (41, 35, 33, 39), (37, 43, 44, 38), (38, 44, 42, 36), (46, 40, 41, 47), (47, 41, 39, 45), (43, 49, 50, 44), (44, 50, 48, 42), (52, 46, 47, 53), (53, 47, 45, 51), (49, 55, 56, 50), (50, 56, 54, 48), (58, 52, 53, 59), (59, 53, 51, 57), (55, 61, 62, 56), (56, 62, 60, 54), (64, 58, 59, 65), (65, 59, 57, 63), (61, 67, 68, 62), (62, 68, 66, 60), (70, 64, 65, 71), (71, 65, 63, 69), (67, 73, 74, 68), (68, 74, 72, 66), (76, 70, 71, 77), (77, 71, 69, 75), (73, 79, 80, 74), (74, 80, 78, 72), (82, 76, 77, 83), (83, 77, 75, 81), (79, 85, 86, 80), (80, 86, 84, 78), (88, 82, 83, 89), (89, 83, 81, 87), (85, 91, 92, 86), (86, 92, 90, 84), (94, 88, 89, 95), (95, 89, 87, 93), (91, 97, 98, 92), (92, 98, 96, 90), (100, 94, 95, 101), (101, 95, 93, 99), (97, 103, 104, 98), (98, 104, 102, 96), (106, 100, 101, 107), (107, 101, 99, 105), (103, 109, 110, 104), (104, 110, 108, 102), (112, 106, 107, 113), (113, 107, 105, 111), (109, 115, 116, 110), (110, 116, 114, 108), (118, 112, 113, 119), (119, 113, 111, 117), (115, 121, 122, 116), (116, 122, 120, 114), (124, 118, 119, 125), (125, 119, 117, 123), (121, 127, 128, 122), (122, 128, 126, 120), (130, 124, 125, 131), (131, 125, 123, 129), (127, 133, 134, 128), (128, 134, 132, 126), (136, 130, 131, 137), (137, 131, 129, 135), (133, 139, 140, 134), (134, 140, 138, 132), (142, 136, 137, 143), (143, 137, 135, 141), (139, 145, 146, 140), (140, 146, 144, 138), (148, 142, 143, 149), (149, 143, 141, 147), (145, 151, 152, 146), (146, 152, 150, 144), (154, 148, 149, 155), (155, 149, 147, 153), (151, 157, 158, 152), (152, 158, 156, 150), (160, 154, 155, 161), (161, 155, 153, 159), (157, 163, 164, 158), (158, 164, 162, 156), (166, 160, 161, 167), (167, 161, 159, 165), (163, 169, 170, 164), (164, 170, 168, 162), (172, 166, 167, 173), (173, 167, 165, 171), (169, 175, 176, 170), (170, 176, 174, 168), (178, 172, 173, 179), (179, 173, 171, 177), (175, 181, 182, 176), (176, 182, 180, 174), (184, 178, 179, 185), (185, 179, 177, 183), (181, 187, 188, 182), (182, 188, 186, 180), (190, 184, 185, 191), (191, 185, 183, 189), (187, 1, 2, 188), (188, 2, 0, 186), (4, 190, 191, 5), (5, 191, 189, 3), (0, 6, 12, 18, 24, 30, 36, 42, 48, 54, 60, 66, 72, 78, 84, 90, 96, 102, 108, 114, 120, 126, 132, 138, 144, 150, 156, 162, 168, 174, 180, 186)])
_uv = me_001.uv_layers.new(name='UVMap')
_uv.uv.foreach_set('vector', [0.03125, 0.6893, 0.03125, 0.8107, 0.0, 0.8107, 0.0, 0.6893, 0.9375, 0.6893, 0.9375, 0.8107, 0.9062, 0.8107, 0.9062, 0.6893, 0.9062, 0.6893, 0.9062, 0.8107, 0.875, 0.8107, 0.875, 0.6893, 0.875, 0.6893, 0.875, 0.8107, 0.8438, 0.8107, 0.8438, 0.6893, 0.8438, 0.6893, 0.8438, 0.8107, 0.8125, 0.8107, 0.8125, 0.6893, 0.8125, 0.6893, 0.8125, 0.8107, 0.7812, 0.8107, 0.7812, 0.6893, 0.7812, 0.6893, 0.7812, 0.8107, 0.75, 0.8107, 0.75, 0.6893, 0.75, 0.6893, 0.75, 0.8107, 0.7188, 0.8107, 0.7188, 0.6893, 0.7188, 0.6893, 0.7188, 0.8107, 0.6875, 0.8107, 0.6875, 0.6893, 0.6875, 0.6893, 0.6875, 0.8107, 0.6562, 0.8107, 0.6562, 0.6893, 0.6562, 0.6893, 0.6562, 0.8107, 0.625, 0.8107, 0.625, 0.6893, 0.625, 0.6893, 0.625, 0.8107, 0.5938, 0.8107, 0.5938, 0.6893, 0.5938, 0.6893, 0.5938, 0.8107, 0.5625, 0.8107, 0.5625, 0.6893, 0.5625, 0.6893, 0.5625, 0.8107, 0.5312, 0.8107, 0.5312, 0.6893, 0.5312, 0.6893, 0.5312, 0.8107, 0.5, 0.8107, 0.5, 0.6893, 0.5, 0.6893, 0.5, 0.8107, 0.4688, 0.8107, 0.4688, 0.6893, 0.4688, 0.6893, 0.4688, 0.8107, 0.4375, 0.8107, 0.4375, 0.6893, 0.4375, 0.6893, 0.4375, 0.8107, 0.4062, 0.8107, 0.4062, 0.6893, 0.4062, 0.6893, 0.4062, 0.8107, 0.375, 0.8107, 0.375, 0.6893, 0.375, 0.6893, 0.375, 0.8107, 0.3438, 0.8107, 0.3438, 0.6893, 0.3438, 0.6893, 0.3438, 0.8107, 0.3125, 0.8107, 0.3125, 0.6893, 0.3125, 0.6893, 0.3125, 0.8107, 0.2812, 0.8107, 0.2812, 0.6893, 0.2812, 0.6893, 0.2812, 0.8107, 0.25, 0.8107, 0.25, 0.6893, 0.25, 0.6893, 0.25, 0.8107, 0.2188, 0.8107, 0.2188, 0.6893, 0.2188, 0.6893, 0.2188, 0.8107, 0.1875, 0.8107, 0.1875, 0.6893, 0.1875, 0.6893, 0.1875, 0.8107, 0.1562, 0.8107, 0.1562, 0.6893, 0.1562, 0.6893, 0.1562, 0.8107, 0.125, 0.8107, 0.125, 0.6893, 0.125, 0.6893, 0.125, 0.8107, 0.09375, 0.8107, 0.09375, 0.6893, 0.09375, 0.6893, 0.09375, 0.8107, 0.0625, 0.8107, 0.0625, 0.6893, 0.0625, 0.6893, 0.0625, 0.8107, 0.03125, 0.8107, 0.03125, 0.6893, 0.9688, 0.6893, 0.9688, 0.8107, 0.9375, 0.8107, 0.9375, 0.6893, 0.2926, 0.4706, 0.25, 0.4748, 0.2074, 0.4706, 0.1663, 0.4581, 0.1281, 0.4377, 0.0943, 0.4099, 0.06638, 0.3759, 0.0455, 0.3369, 0.0326, 0.2943, 0.02823, 0.25, 0.0326, 0.2057, 0.0455, 0.1631, 0.06638, 0.1241, 0.0943, 0.09005, 0.1281, 0.06234, 0.1663, 0.04192, 0.2074, 0.02944, 0.25, 0.02525, 0.2926, 0.02944, 0.3337, 0.04192, 0.3719, 0.06234, 0.4057, 0.09005, 0.4336, 0.1241, 0.4545, 0.1631, 0.4674, 0.2057, 0.4718, 0.25, 0.4674, 0.2943, 0.4545, 0.3369, 0.4336, 0.3759, 0.4057, 0.4099, 0.3719, 0.4377, 0.3337, 0.4581, 1.0, 0.6893, 1.0, 0.8107, 0.9688, 0.8107, 0.9688, 0.6893, 1.0, 0.6893, 0.9688, 0.6893, 0.9692, 0.5, 0.9996, 0.5, 0.7506, 0.4899, 0.7962, 0.4854, 0.7926, 0.4706, 0.75, 0.4748, 0.9688, 0.8107, 1.0, 0.8107, 0.9996, 1.0, 0.9692, 1.0, 0.2962, 0.4854, 0.2506, 0.4899, 0.25, 0.4748, 0.2926, 0.4706, 0.9688, 0.6893, 0.9375, 0.6893, 0.9379, 0.5, 0.9683, 0.5, 0.7974, 0.4852, 0.8413, 0.4719, 0.8337, 0.4581, 0.7926, 0.4706, 0.9375, 0.8107, 0.9688, 0.8107, 0.9683, 1.0, 0.9379, 1.0, 0.3413, 0.4719, 0.2974, 0.4852, 0.2926, 0.4706, 0.3337, 0.4581, 0.9375, 0.6893, 0.9062, 0.6893, 0.9066, 0.5, 0.9371, 0.5, 0.8423, 0.4715, 0.8829, 0.4498, 0.8719, 0.4377, 0.8337, 0.4581, 0.9062, 0.8107, 0.9375, 0.8107, 0.9371, 1.0, 0.9066, 1.0, 0.3829, 0.4498, 0.3423, 0.4715, 0.3337, 0.4581, 0.3719, 0.4377, 0.9062, 0.6893, 0.875, 0.6893, 0.8753, 0.5, 0.9059, 0.5, 0.8837, 0.4492, 0.9193, 0.42, 0.9057, 0.4099, 0.8719, 0.4377, 0.875, 0.8107, 0.9062, 0.8107, 0.9059, 1.0, 0.8753, 1.0, 0.4193, 0.42, 0.3837, 0.4492, 0.3719, 0.4377, 0.4057, 0.4099, 0.875, 0.6893, 0.8438, 0.6893, 0.844, 0.5, 0.8747, 0.5, 0.92, 0.4194, 0.9493, 0.3837, 0.9336, 0.3759, 0.9057, 0.4099, 0.8438, 0.8107, 0.875, 0.8107, 0.8747, 1.0, 0.844, 1.0, 0.4493, 0.3837, 0.42, 0.4194, 0.4057, 0.4099, 0.4336, 0.3759, 0.8438, 0.6893, 0.8125, 0.6893, 0.8128, 0.5, 0.8435, 0.5, 0.9497, 0.383, 0.9715, 0.3422, 0.9545, 0.3369, 0.9336, 0.3759, 0.8125, 0.8107, 0.8438, 0.8107, 0.8435, 1.0, 0.8128, 1.0, 0.4715, 0.3422, 0.4497, 0.383, 0.4336, 0.3759, 0.4545, 0.3369, 0.8125, 0.6893, 0.7812, 0.6893, 0.7815, 0.5, 0.8122, 0.5, 0.9718, 0.3415, 0.9853, 0.2972, 0.9674, 0.2943, 0.9545, 0.3369, 0.7812, 0.8107, 0.8125, 0.8107, 0.8122, 1.0, 0.7815, 1.0, 0.4853, 0.2972, 0.4718, 0.3415, 0.4545, 0.3369, 0.4674, 0.2943, 0.7812, 0.6893, 0.75, 0.6893, 0.7502, 0.5, 0.781, 0.5, 0.9854, 0.2965, 0.99, 0.2504, 0.9718, 0.25, 0.9674, 0.2943, 0.75, 0.8107, 0.7812, 0.8107, 0.781, 1.0, 0.7502, 1.0, 0.49, 0.2504, 0.4854, 0.2965, 0.4674, 0.2943, 0.4718, 0.25, 0.75, 0.6893, 0.7188, 0.6893, 0.719, 0.5, 0.7498, 0.5, 0.99, 0.2496, 0.9854, 0.2035, 0.9674, 0.2057, 0.9718, 0.25, 0.7188, 0.8107, 0.75, 0.8107, 0.7498, 1.0, 0.719, 1.0, 0.4854, 0.2035, 0.49, 0.2496, 0.4718, 0.25, 0.4674, 0.2057, 0.7188, 0.6893, 0.6875, 0.6893, 0.6878, 0.5, 0.7185, 0.5, 0.9853, 0.2028, 0.9718, 0.1585, 0.9545, 0.1631, 0.9674, 0.2057, 0.6875, 0.8107, 0.7188, 0.8107, 0.7185, 1.0, 0.6878, 1.0, 0.4718, 0.1585, 0.4853, 0.2028, 0.4674, 0.2057, 0.4545, 0.1631, 0.6875, 0.6893, 0.6562, 0.6893, 0.6565, 0.5, 0.6872, 0.5, 0.9715, 0.1578, 0.9497, 0.117, 0.9336, 0.1241, 0.9545, 0.1631, 0.6562, 0.8107, 0.6875, 0.8107, 0.6872, 1.0, 0.6565, 1.0, 0.4497, 0.117, 0.4715, 0.1578, 0.4545, 0.1631, 0.4336, 0.1241, 0.6562, 0.6893, 0.625, 0.6893, 0.6253, 0.5, 0.656, 0.5, 0.9493, 0.1163, 0.92, 0.08065, 0.9057, 0.09005, 0.9336, 0.1241, 0.625, 0.8107, 0.6562, 0.8107, 0.656, 1.0, 0.6253, 1.0, 0.42, 0.08065, 0.4493, 0.1163, 0.4336, 0.1241, 0.4057, 0.09005, 0.625, 0.6893, 0.5938, 0.6893, 0.5941, 0.5, 0.6247, 0.5, 0.9193, 0.07999, 0.8837, 0.05077, 0.8719, 0.06234, 0.9057, 0.09005, 0.5938, 0.8107, 0.625, 0.8107, 0.6247, 1.0, 0.5941, 1.0, 0.3837, 0.05077, 0.4193, 0.07999, 0.4057, 0.09005, 0.3719, 0.06234, 0.5938, 0.6893, 0.5625, 0.6893, 0.5629, 0.5, 0.5934, 0.5, 0.8829, 0.0502, 0.8423, 0.02853, 0.8337, 0.04192, 0.8719, 0.06234, 0.5625, 0.8107, 0.5938, 0.8107, 0.5934, 1.0, 0.5629, 1.0, 0.3423, 0.02853, 0.3829, 0.0502, 0.3719, 0.06234, 0.3337, 0.04192, 0.5625, 0.6893, 0.5312, 0.6893, 0.5317, 0.5, 0.5621, 0.5, 0.8413, 0.0281, 0.7974, 0.01479, 0.7926, 0.02944, 0.8337, 0.04192, 0.5312, 0.8107, 0.5625, 0.8107, 0.5621, 1.0, 0.5317, 1.0, 0.2974, 0.01479, 0.3413, 0.0281, 0.3337, 0.04192, 0.2926, 0.02944, 0.5312, 0.6893, 0.5, 0.6893, 0.5004, 0.5, 0.5308, 0.5, 0.7962, 0.01455, 0.7506, 0.01006, 0.75, 0.02525, 0.7926, 0.02944, 0.5, 0.8107, 0.5312, 0.8107, 0.5308, 1.0, 0.5004, 1.0, 0.2506, 0.01006, 0.2962, 0.01455, 0.2926, 0.02944, 0.25, 0.02525, 0.5, 0.6893, 0.4688, 0.6893, 0.4692, 0.5, 0.4996, 0.5, 0.7494, 0.01006, 0.7038, 0.01455, 0.7074, 0.02944, 0.75, 0.02525, 0.4688, 0.8107, 0.5, 0.8107, 0.4996, 1.0, 0.4692, 1.0, 0.2038, 0.01455, 0.2494, 0.01006, 0.25, 0.02525, 0.2074, 0.02944, 0.4688, 0.6893, 0.4375, 0.6893, 0.4379, 0.5, 0.4683, 0.5, 0.7026, 0.01479, 0.6587, 0.0281, 0.6663, 0.04192, 0.7074, 0.02944, 0.4375, 0.8107, 0.4688, 0.8107, 0.4683, 1.0, 0.4379, 1.0, 0.1587, 0.0281, 0.2026, 0.01479, 0.2074, 0.02944, 0.1663, 0.04192, 0.4375, 0.6893, 0.4062, 0.6893, 0.4066, 0.5, 0.4371, 0.5, 0.6577, 0.02853, 0.6171, 0.0502, 0.6281, 0.06234, 0.6663, 0.04192, 0.4062, 0.8107, 0.4375, 0.8107, 0.4371, 1.0, 0.4066, 1.0, 0.1171, 0.0502, 0.1577, 0.02853, 0.1663, 0.04192, 0.1281, 0.06234, 0.4062, 0.6893, 0.375, 0.6893, 0.3753, 0.5, 0.4059, 0.5, 0.6163, 0.05077, 0.5807, 0.07999, 0.5943, 0.09005, 0.6281, 0.06234, 0.375, 0.8107, 0.4062, 0.8107, 0.4059, 1.0, 0.3753, 1.0, 0.08066, 0.07999, 0.1163, 0.05077, 0.1281, 0.06234, 0.0943, 0.09005, 0.375, 0.6893, 0.3438, 0.6893, 0.344, 0.5, 0.3747, 0.5, 0.58, 0.08065, 0.5507, 0.1163, 0.5664, 0.1241, 0.5943, 0.09005, 0.3438, 0.8107, 0.375, 0.8107, 0.3747, 1.0, 0.344, 1.0, 0.05072, 0.1163, 0.08, 0.08065, 0.0943, 0.09005, 0.06638, 0.1241, 0.3438, 0.6893, 0.3125, 0.6893, 0.3128, 0.5, 0.3435, 0.5, 0.5503, 0.117, 0.5285, 0.1578, 0.5455, 0.1631, 0.5664, 0.1241, 0.3125, 0.8107, 0.3438, 0.8107, 0.3435, 1.0, 0.3128, 1.0, 0.02845, 0.1578, 0.05025, 0.117, 0.06638, 0.1241, 0.0455, 0.1631, 0.3125, 0.6893, 0.2812, 0.6893, 0.2815, 0.5, 0.3122, 0.5, 0.5282, 0.1585, 0.5147, 0.2028, 0.5326, 0.2057, 0.5455, 0.1631, 0.2812, 0.8107, 0.3125, 0.8107, 0.3122, 1.0, 0.2815, 1.0, 0.01472, 0.2028, 0.02816, 0.1585, 0.0455, 0.1631, 0.0326, 0.2057, 0.2812, 0.6893, 0.25, 0.6893, 0.2502, 0.5, 0.281, 0.5, 0.5146, 0.2035, 0.51, 0.2496, 0.5282, 0.25, 0.5326, 0.2057, 0.25, 0.8107, 0.2812, 0.8107, 0.281, 1.0, 0.2502, 1.0, 0.01004, 0.2496, 0.01458, 0.2035, 0.0326, 0.2057, 0.02823, 0.25, 0.25, 0.6893, 0.2188, 0.6893, 0.219, 0.5, 0.2498, 0.5, 0.51, 0.2504, 0.5146, 0.2965, 0.5326, 0.2943, 0.5282, 0.25, 0.2188, 0.8107, 0.25, 0.8107, 0.2498, 1.0, 0.219, 1.0, 0.01458, 0.2965, 0.01004, 0.2504, 0.02823, 0.25, 0.0326, 0.2943, 0.2188, 0.6893, 0.1875, 0.6893, 0.1878, 0.5, 0.2185, 0.5, 0.5147, 0.2972, 0.5282, 0.3415, 0.5455, 0.3369, 0.5326, 0.2943, 0.1875, 0.8107, 0.2188, 0.8107, 0.2185, 1.0, 0.1878, 1.0, 0.02816, 0.3415, 0.01472, 0.2972, 0.0326, 0.2943, 0.0455, 0.3369, 0.1875, 0.6893, 0.1562, 0.6893, 0.1565, 0.5, 0.1872, 0.5, 0.5285, 0.3422, 0.5503, 0.383, 0.5664, 0.3759, 0.5455, 0.3369, 0.1562, 0.8107, 0.1875, 0.8107, 0.1872, 1.0, 0.1565, 1.0, 0.05025, 0.383, 0.02846, 0.3422, 0.0455, 0.3369, 0.06638, 0.3759, 0.1562, 0.6893, 0.125, 0.6893, 0.1253, 0.5, 0.156, 0.5, 0.5507, 0.3837, 0.58, 0.4194, 0.5943, 0.4099, 0.5664, 0.3759, 0.125, 0.8107, 0.1562, 0.8107, 0.156, 1.0, 0.1253, 1.0, 0.08, 0.4194, 0.05072, 0.3837, 0.06638, 0.3759, 0.0943, 0.4099, 0.125, 0.6893, 0.09375, 0.6893, 0.09409, 0.5, 0.1247, 0.5, 0.5807, 0.42, 0.6163, 0.4492, 0.6281, 0.4377, 0.5943, 0.4099, 0.09375, 0.8107, 0.125, 0.8107, 0.1247, 1.0, 0.09409, 1.0, 0.1163, 0.4492, 0.08066, 0.42, 0.0943, 0.4099, 0.1281, 0.4377, 0.09375, 0.6893, 0.0625, 0.6893, 0.06287, 0.5, 0.0934, 0.5, 0.6171, 0.4498, 0.6577, 0.4715, 0.6663, 0.4581, 0.6281, 0.4377, 0.0625, 0.8107, 0.09375, 0.8107, 0.0934, 1.0, 0.06287, 1.0, 0.1577, 0.4715, 0.1171, 0.4498, 0.1281, 0.4377, 0.1663, 0.4581, 0.0625, 0.6893, 0.03125, 0.6893, 0.03165, 0.5, 0.06211, 0.5, 0.6587, 0.4719, 0.7026, 0.4852, 0.7074, 0.4706, 0.6663, 0.4581, 0.03125, 0.8107, 0.0625, 0.8107, 0.06211, 1.0, 0.03165, 1.0, 0.2026, 0.4852, 0.1587, 0.4719, 0.1663, 0.4581, 0.2074, 0.4706, 0.03125, 0.6893, 0.0, 0.6893, 0.0004169, 0.5, 0.03084, 0.5, 0.7038, 0.4854, 0.7494, 0.4899, 0.75, 0.4748, 0.7074, 0.4706, 0.0, 0.8107, 0.03125, 0.8107, 0.03084, 1.0, 0.0004169, 1.0, 0.2494, 0.4899, 0.2038, 0.4854, 0.2074, 0.4706, 0.25, 0.4748, 0.75, 0.4748, 0.7926, 0.4706, 0.8337, 0.4581, 0.8719, 0.4377, 0.9057, 0.4099, 0.9336, 0.3759, 0.9545, 0.3369, 0.9674, 0.2943, 0.9718, 0.25, 0.9674, 0.2057, 0.9545, 0.1631, 0.9336, 0.1241, 0.9057, 0.09005, 0.8719, 0.06234, 0.8337, 0.04192, 0.7926, 0.02944, 0.75, 0.02525, 0.7074, 0.02944, 0.6663, 0.04192, 0.6281, 0.06234, 0.5943, 0.09005, 0.5664, 0.1241, 0.5455, 0.1631, 0.5326, 0.2057, 0.5282, 0.25, 0.5326, 0.2943, 0.5455, 0.3369, 0.5664, 0.3759, 0.5943, 0.4099, 0.6281, 0.4377, 0.6663, 0.4581, 0.7074, 0.4706])
me_001.use_remesh_fix_poles = True
me_001.use_remesh_preserve_attributes = False
me_001.use_mirror_vertex_groups = False
me_001.update()
me_002 = bpy.data.meshes.new('圓柱體.002')
me_002.from_pydata([(0.0, 1.0, -1.0), (0.0, 1.0, 7.0), (0.3827, 0.9239, -1.0), (0.3827, 0.9239, 7.0), (0.7071, 0.7071, -1.0), (0.7071, 0.7071, 7.0), (0.9239, 0.3827, -1.0), (0.9239, 0.3827, 7.0), (1.0, -4.371e-08, -1.0), (1.0, -4.371e-08, 7.0), (0.9239, -0.3827, -1.0), (0.9239, -0.3827, 7.0), (0.7071, -0.7071, -1.0), (0.7071, -0.7071, 7.0), (0.3827, -0.9239, -1.0), (0.3827, -0.9239, 7.0), (1.51e-07, -1.0, -1.0), (1.51e-07, -1.0, 7.0), (-0.3827, -0.9239, -1.0), (-0.3827, -0.9239, 7.0), (-0.7071, -0.7071, -1.0), (-0.7071, -0.7071, 7.0), (-0.9239, -0.3827, -1.0), (-0.9239, -0.3827, 7.0), (-1.0, 1.192e-08, -1.0), (-1.0, 1.192e-08, 7.0), (-0.9239, 0.3827, -1.0), (-0.9239, 0.3827, 7.0), (-0.7071, 0.7071, -1.0), (-0.7071, 0.7071, 7.0), (-0.3827, 0.9239, -1.0), (-0.3827, 0.9239, 7.0)], [], [(0, 1, 3, 2), (2, 3, 5, 4), (4, 5, 7, 6), (6, 7, 9, 8), (8, 9, 11, 10), (10, 11, 13, 12), (12, 13, 15, 14), (14, 15, 17, 16), (16, 17, 19, 18), (18, 19, 21, 20), (20, 21, 23, 22), (22, 23, 25, 24), (24, 25, 27, 26), (26, 27, 29, 28), (3, 1, 31, 29, 27, 25, 23, 21, 19, 17, 15, 13, 11, 9, 7, 5), (28, 29, 31, 30), (30, 31, 1, 0), (0, 2, 4, 6, 8, 10, 12, 14, 16, 18, 20, 22, 24, 26, 28, 30)])
_uv = me_002.uv_layers.new(name='UVMap')
_uv.uv.foreach_set('vector', [1.0, 0.5, 1.0, 1.0, 0.9375, 1.0, 0.9375, 0.5, 0.9375, 0.5, 0.9375, 1.0, 0.875, 1.0, 0.875, 0.5, 0.875, 0.5, 0.875, 1.0, 0.8125, 1.0, 0.8125, 0.5, 0.8125, 0.5, 0.8125, 1.0, 0.75, 1.0, 0.75, 0.5, 0.75, 0.5, 0.75, 1.0, 0.6875, 1.0, 0.6875, 0.5, 0.6875, 0.5, 0.6875, 1.0, 0.625, 1.0, 0.625, 0.5, 0.625, 0.5, 0.625, 1.0, 0.5625, 1.0, 0.5625, 0.5, 0.5625, 0.5, 0.5625, 1.0, 0.5, 1.0, 0.5, 0.5, 0.5, 0.5, 0.5, 1.0, 0.4375, 1.0, 0.4375, 0.5, 0.4375, 0.5, 0.4375, 1.0, 0.375, 1.0, 0.375, 0.5, 0.375, 0.5, 0.375, 1.0, 0.3125, 1.0, 0.3125, 0.5, 0.3125, 0.5, 0.3125, 1.0, 0.25, 1.0, 0.25, 0.5, 0.25, 0.5, 0.25, 1.0, 0.1875, 1.0, 0.1875, 0.5, 0.1875, 0.5, 0.1875, 1.0, 0.125, 1.0, 0.125, 0.5, 0.3418, 0.4717, 0.25, 0.49, 0.1582, 0.4717, 0.08029, 0.4197, 0.02827, 0.3418, 0.01, 0.25, 0.02827, 0.1582, 0.08029, 0.08029, 0.1582, 0.02827, 0.25, 0.01, 0.3418, 0.02827, 0.4197, 0.08029, 0.4717, 0.1582, 0.49, 0.25, 0.4717, 0.3418, 0.4197, 0.4197, 0.125, 0.5, 0.125, 1.0, 0.0625, 1.0, 0.0625, 0.5, 0.0625, 0.5, 0.0625, 1.0, 0.0, 1.0, 0.0, 0.5, 0.75, 0.49, 0.8418, 0.4717, 0.9197, 0.4197, 0.9717, 0.3418, 0.99, 0.25, 0.9717, 0.1582, 0.9197, 0.08029, 0.8418, 0.02827, 0.75, 0.01, 0.6582, 0.02827, 0.5803, 0.08029, 0.5283, 0.1582, 0.51, 0.25, 0.5283, 0.3418, 0.5803, 0.4197, 0.6582, 0.4717])
me_002.use_remesh_fix_poles = True
me_002.use_remesh_preserve_attributes = False
me_002.use_mirror_vertex_groups = False
me_002.update()
me_cube = bpy.data.meshes.new('Cube')
me_cube.from_pydata([(-10.0, -10.0, -1.0), (-10.0, -10.0, 0.0), (-10.0, 10.0, -1.0), (-10.0, 10.0, 0.0), (10.0, -10.0, -1.0), (10.0, -10.0, 0.0), (10.0, 10.0, -1.0), (10.0, 10.0, 0.0)], [], [(0, 1, 3, 2), (2, 3, 7, 6), (6, 7, 5, 4), (4, 5, 1, 0), (2, 6, 4, 0), (7, 3, 1, 5)])
_uv = me_cube.uv_layers.new(name='UVMap')
_uv.uv.foreach_set('vector', [0.375, 0.0, 0.625, 0.0, 0.625, 0.25, 0.375, 0.25, 0.375, 0.25, 0.625, 0.25, 0.625, 0.5, 0.375, 0.5, 0.375, 0.5, 0.625, 0.5, 0.625, 0.75, 0.375, 0.75, 0.375, 0.75, 0.625, 0.75, 0.625, 1.0, 0.375, 1.0, 0.125, 0.5, 0.375, 0.5, 0.375, 0.75, 0.125, 0.75, 0.625, 0.5, 0.875, 0.5, 0.875, 0.75, 0.625, 0.75])
me_cube.use_remesh_fix_poles = True
me_cube.use_remesh_preserve_attributes = False
me_cube.use_mirror_vertex_groups = False
me_cube.update()

# ---- objects
ob_print = bpy.data.objects.new('[PRINT] 中心軸', me_x)
ob_union = bpy.data.objects.new('[UNION] 葉片', me_001)
ob_cut = bpy.data.objects.new('[CUT] 中心軸', me_002)
ob_x = bpy.data.objects.new('空體', None)
ob_cug__ground = bpy.data.objects.new('[CUG] Ground', me_cube)

# ---- transforms, parenting, visibility, modifiers, constraints
ob_print.location = (0.0, 0.0, 0.0)
ob_print.lineart.crease_threshold = 0.0
_m = ob_print.modifiers.new('布林 - [UNION] 葉片', 'BOOLEAN')
_m.object = ob_union
_m.operation = 'UNION'
_m = ob_print.modifiers.new('布林 - [CUT] 中心軸', 'BOOLEAN')
_m.object = ob_cut
ob_union.location = (0.0, 0.0, 0.0)
ob_union.lineart.crease_threshold = 0.0
_m = ob_union.modifiers.new('陣列', 'ARRAY')
_m.count = 3
_m.use_relative_offset = False
_m.use_object_offset = True
_m.offset_object = ob_x
_m = ob_union.modifiers.new('Boolean', 'BOOLEAN')
_m.object = ob_cug__ground
ob_cut.location = (0.0, 0.0, 0.0)
ob_cut.scale = (0.5, 0.5, 1.0)
ob_cut.lineart.crease_threshold = 0.0
ob_x.location = (0.0, 0.0, 0.0)
ob_x.rotation_euler = (0.0, 0.0, 2.094)
ob_x.lineart.crease_threshold = 0.0
ob_cug__ground.location = (0.0, 0.0, 0.0)
ob_cug__ground.lineart.crease_threshold = 0.0

# ---- collection membership
col_main.objects.link(ob_print)
col_sub.objects.link(ob_union)
col_sub.objects.link(ob_cut)
col_sub.objects.link(ob_x)
col_sub.objects.link(ob_cug__ground)

# ---- scene / render settings (as saved in the file)
scene.frame_start = 1; scene.frame_end = 250; scene.frame_set(1)
scene.render.engine = 'BLENDER_EEVEE_NEXT'
scene.cycles.use_denoising = False
scene.cycles.samples = 128
scene.cycles.sampling_pattern = 'TABULATED_SOBOL'
scene.cycles.use_adaptive_sampling = False
scene.cycles.use_light_tree = False
scene.view_settings.view_transform = 'Filmic'
scene.unit_settings.scale_length = 0.001
bpy.context.view_layer.update()

# ---- added for rendering (the .blend has no active camera and no usable light): camera, sun
cam_auto = bpy.data.cameras.new('AutoCamera')
cam_auto.lens = 50.0
cam_auto.sensor_width = 36.0
cam_auto.clip_end = 1000.0
ob_auto_camera = bpy.data.objects.new('AutoCamera', cam_auto)
scene.collection.objects.link(ob_auto_camera)
ob_auto_camera.location = (29.4902, -35.0766, 29.0377)
ob_auto_camera.rotation_euler = (1.09748, -7.21219e-08, 0.694738)
scene.camera = ob_auto_camera
light_auto_sun = bpy.data.lights.new('AutoSun', 'SUN')
light_auto_sun.energy = 3.0
light_auto_sun.angle = 0.0523599
ob_auto_sun = bpy.data.objects.new('AutoSun', light_auto_sun)
scene.collection.objects.link(ob_auto_sun)
ob_auto_sun.rotation_euler = (0.872665, 0.174533, 0.523599)
bpy.context.view_layer.update()
